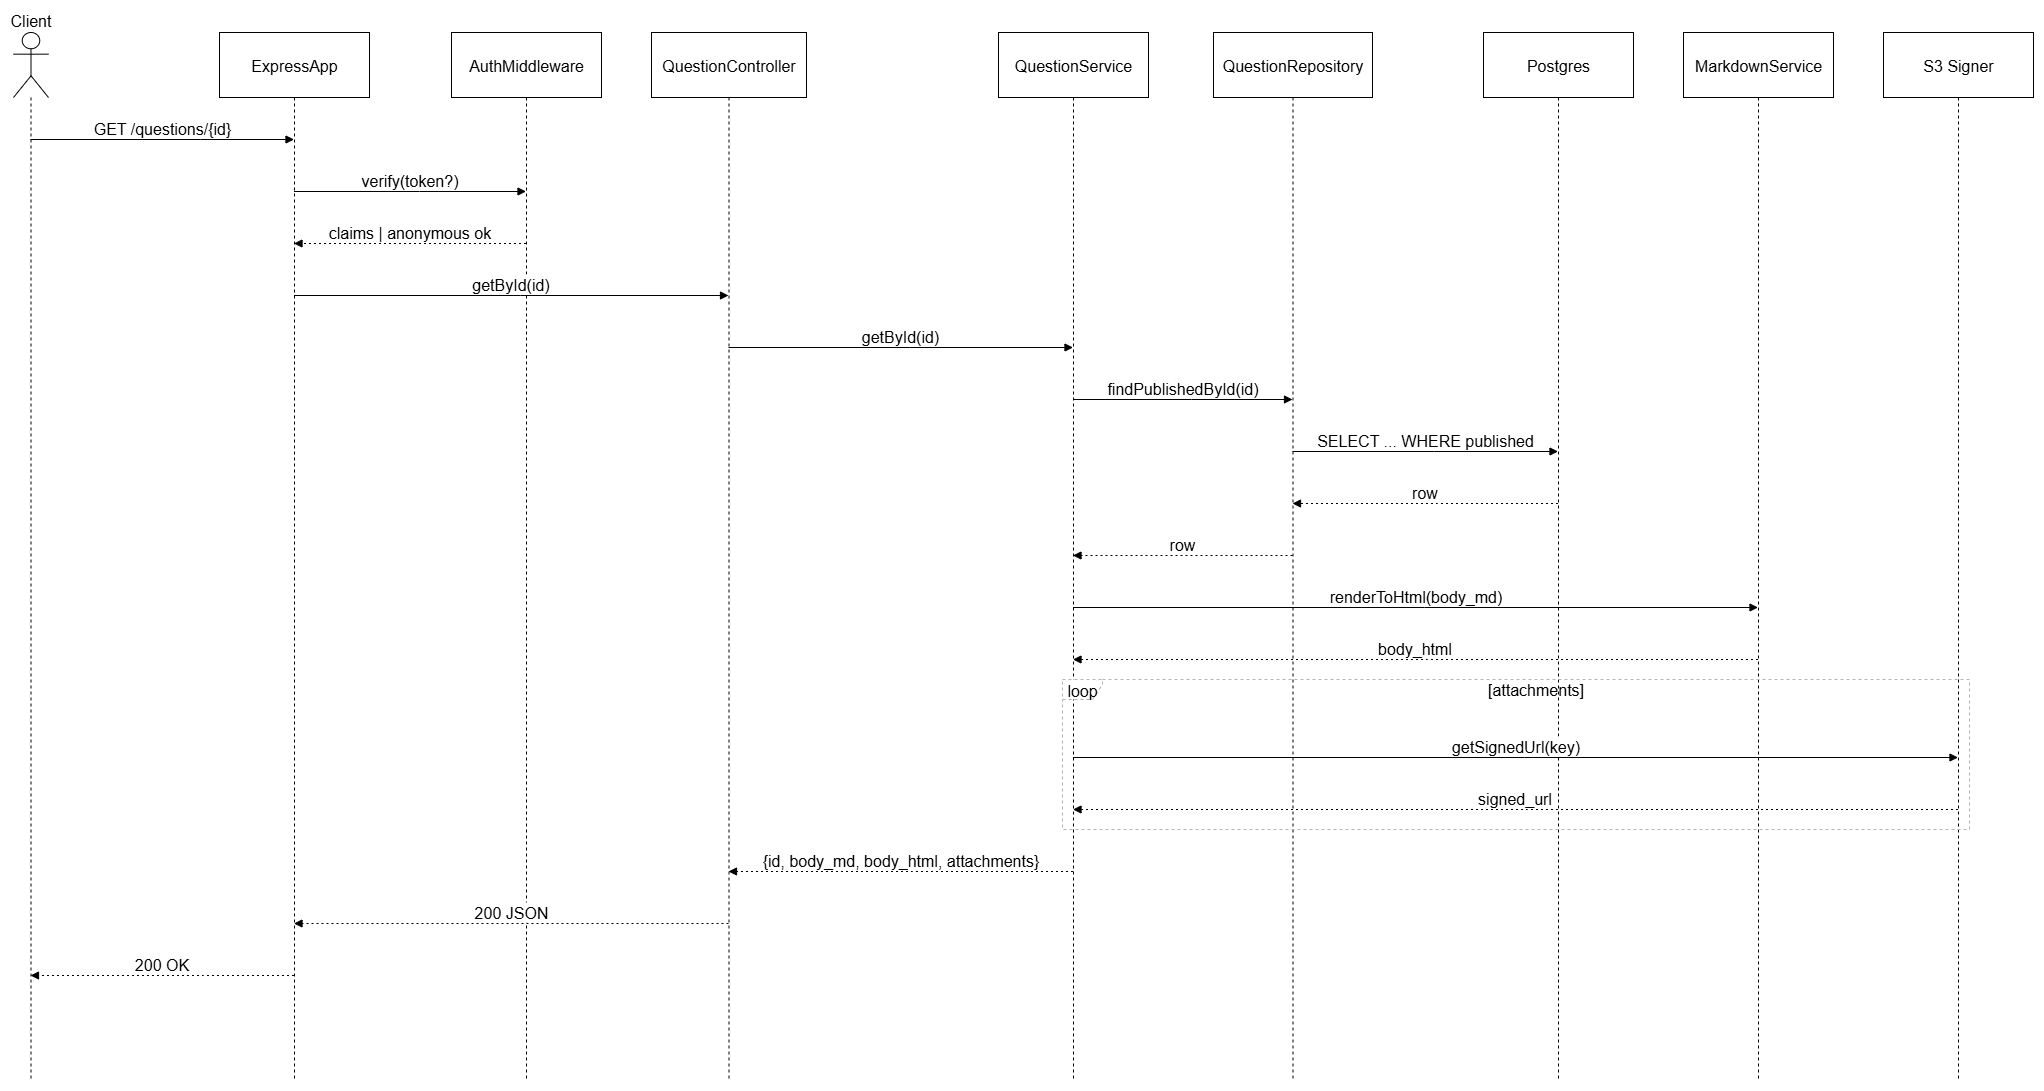

The diagram above was exported from draw.io. Its source (the exported page's mxGraphModel, read from the mxfile embedded in the PNG):
<mxGraphModel dx="1426" dy="1975" grid="1" gridSize="10" guides="1" tooltips="1" connect="1" arrows="1" fold="1" page="1" pageScale="1" pageWidth="850" pageHeight="1100" math="0" shadow="0">
  <root>
    <mxCell id="0" />
    <mxCell id="1" parent="0" />
    <mxCell id="eH_4b2yOhumiyVFT1vL_-1" value="Client" style="shape=umlLifeline;perimeter=lifelinePerimeter;whiteSpace=wrap;container=1;dropTarget=0;collapsible=0;recursiveResize=0;outlineConnect=0;portConstraint=eastwest;newEdgeStyle={&quot;edgeStyle&quot;:&quot;elbowEdgeStyle&quot;,&quot;elbow&quot;:&quot;vertical&quot;,&quot;curved&quot;:0,&quot;rounded&quot;:0};participant=umlActor;verticalAlign=bottom;labelPosition=center;verticalLabelPosition=top;align=center;size=65;fontSize=16;" vertex="1" parent="1">
      <mxGeometry x="20" y="20" width="35" height="1048" as="geometry" />
    </mxCell>
    <mxCell id="eH_4b2yOhumiyVFT1vL_-2" value="ExpressApp" style="shape=umlLifeline;perimeter=lifelinePerimeter;whiteSpace=wrap;container=1;dropTarget=0;collapsible=0;recursiveResize=0;outlineConnect=0;portConstraint=eastwest;newEdgeStyle={&quot;edgeStyle&quot;:&quot;elbowEdgeStyle&quot;,&quot;elbow&quot;:&quot;vertical&quot;,&quot;curved&quot;:0,&quot;rounded&quot;:0};size=65;fontSize=16;" vertex="1" parent="1">
      <mxGeometry x="226" y="20" width="150" height="1048" as="geometry" />
    </mxCell>
    <mxCell id="eH_4b2yOhumiyVFT1vL_-3" value="AuthMiddleware" style="shape=umlLifeline;perimeter=lifelinePerimeter;whiteSpace=wrap;container=1;dropTarget=0;collapsible=0;recursiveResize=0;outlineConnect=0;portConstraint=eastwest;newEdgeStyle={&quot;edgeStyle&quot;:&quot;elbowEdgeStyle&quot;,&quot;elbow&quot;:&quot;vertical&quot;,&quot;curved&quot;:0,&quot;rounded&quot;:0};size=65;fontSize=16;" vertex="1" parent="1">
      <mxGeometry x="458" y="20" width="150" height="1048" as="geometry" />
    </mxCell>
    <mxCell id="eH_4b2yOhumiyVFT1vL_-4" value="QuestionController" style="shape=umlLifeline;perimeter=lifelinePerimeter;whiteSpace=wrap;container=1;dropTarget=0;collapsible=0;recursiveResize=0;outlineConnect=0;portConstraint=eastwest;newEdgeStyle={&quot;edgeStyle&quot;:&quot;elbowEdgeStyle&quot;,&quot;elbow&quot;:&quot;vertical&quot;,&quot;curved&quot;:0,&quot;rounded&quot;:0};size=65;fontSize=16;" vertex="1" parent="1">
      <mxGeometry x="658" y="20" width="155" height="1048" as="geometry" />
    </mxCell>
    <mxCell id="eH_4b2yOhumiyVFT1vL_-5" value="QuestionService" style="shape=umlLifeline;perimeter=lifelinePerimeter;whiteSpace=wrap;container=1;dropTarget=0;collapsible=0;recursiveResize=0;outlineConnect=0;portConstraint=eastwest;newEdgeStyle={&quot;edgeStyle&quot;:&quot;elbowEdgeStyle&quot;,&quot;elbow&quot;:&quot;vertical&quot;,&quot;curved&quot;:0,&quot;rounded&quot;:0};size=65;fontSize=16;" vertex="1" parent="1">
      <mxGeometry x="1005" y="20" width="150" height="1048" as="geometry" />
    </mxCell>
    <mxCell id="eH_4b2yOhumiyVFT1vL_-6" value="QuestionRepository" style="shape=umlLifeline;perimeter=lifelinePerimeter;whiteSpace=wrap;container=1;dropTarget=0;collapsible=0;recursiveResize=0;outlineConnect=0;portConstraint=eastwest;newEdgeStyle={&quot;edgeStyle&quot;:&quot;elbowEdgeStyle&quot;,&quot;elbow&quot;:&quot;vertical&quot;,&quot;curved&quot;:0,&quot;rounded&quot;:0};size=65;fontSize=16;" vertex="1" parent="1">
      <mxGeometry x="1220" y="20" width="159" height="1048" as="geometry" />
    </mxCell>
    <mxCell id="eH_4b2yOhumiyVFT1vL_-7" value="Postgres" style="shape=umlLifeline;perimeter=lifelinePerimeter;whiteSpace=wrap;container=1;dropTarget=0;collapsible=0;recursiveResize=0;outlineConnect=0;portConstraint=eastwest;newEdgeStyle={&quot;edgeStyle&quot;:&quot;elbowEdgeStyle&quot;,&quot;elbow&quot;:&quot;vertical&quot;,&quot;curved&quot;:0,&quot;rounded&quot;:0};size=65;fontSize=16;" vertex="1" parent="1">
      <mxGeometry x="1490" y="20" width="150" height="1048" as="geometry" />
    </mxCell>
    <mxCell id="eH_4b2yOhumiyVFT1vL_-8" value="MarkdownService" style="shape=umlLifeline;perimeter=lifelinePerimeter;whiteSpace=wrap;container=1;dropTarget=0;collapsible=0;recursiveResize=0;outlineConnect=0;portConstraint=eastwest;newEdgeStyle={&quot;edgeStyle&quot;:&quot;elbowEdgeStyle&quot;,&quot;elbow&quot;:&quot;vertical&quot;,&quot;curved&quot;:0,&quot;rounded&quot;:0};size=65;fontSize=16;" vertex="1" parent="1">
      <mxGeometry x="1690" y="20" width="150" height="1048" as="geometry" />
    </mxCell>
    <mxCell id="eH_4b2yOhumiyVFT1vL_-9" value="S3 Signer" style="shape=umlLifeline;perimeter=lifelinePerimeter;whiteSpace=wrap;container=1;dropTarget=0;collapsible=0;recursiveResize=0;outlineConnect=0;portConstraint=eastwest;newEdgeStyle={&quot;edgeStyle&quot;:&quot;elbowEdgeStyle&quot;,&quot;elbow&quot;:&quot;vertical&quot;,&quot;curved&quot;:0,&quot;rounded&quot;:0};size=65;fontSize=16;" vertex="1" parent="1">
      <mxGeometry x="1890" y="20" width="150" height="1048" as="geometry" />
    </mxCell>
    <mxCell id="eH_4b2yOhumiyVFT1vL_-10" value="loop" style="shape=umlFrame;dashed=1;pointerEvents=0;dropTarget=0;strokeColor=#B3B3B3;height=20;width=40;fontSize=16;" vertex="1" parent="1">
      <mxGeometry x="1069" y="667" width="907" height="150" as="geometry" />
    </mxCell>
    <mxCell id="eH_4b2yOhumiyVFT1vL_-11" value="[attachments]" style="text;strokeColor=none;fillColor=none;align=center;verticalAlign=middle;whiteSpace=wrap;fontSize=16;" vertex="1" parent="eH_4b2yOhumiyVFT1vL_-10">
      <mxGeometry x="40" width="867" height="20" as="geometry" />
    </mxCell>
    <mxCell id="eH_4b2yOhumiyVFT1vL_-12" value="GET /questions/{id}" style="verticalAlign=bottom;edgeStyle=elbowEdgeStyle;elbow=vertical;curved=0;rounded=0;endArrow=block;fontSize=16;" edge="1" parent="1" source="eH_4b2yOhumiyVFT1vL_-1" target="eH_4b2yOhumiyVFT1vL_-2">
      <mxGeometry relative="1" as="geometry">
        <Array as="points">
          <mxPoint x="207" y="127" />
        </Array>
      </mxGeometry>
    </mxCell>
    <mxCell id="eH_4b2yOhumiyVFT1vL_-13" value="verify(token?)" style="verticalAlign=bottom;edgeStyle=elbowEdgeStyle;elbow=vertical;curved=0;rounded=0;endArrow=block;fontSize=16;" edge="1" parent="1" source="eH_4b2yOhumiyVFT1vL_-2" target="eH_4b2yOhumiyVFT1vL_-3">
      <mxGeometry relative="1" as="geometry">
        <Array as="points">
          <mxPoint x="426" y="179" />
        </Array>
      </mxGeometry>
    </mxCell>
    <mxCell id="eH_4b2yOhumiyVFT1vL_-14" value="claims | anonymous ok" style="verticalAlign=bottom;edgeStyle=elbowEdgeStyle;elbow=vertical;curved=0;rounded=0;dashed=1;dashPattern=2 3;endArrow=block;fontSize=16;" edge="1" parent="1" source="eH_4b2yOhumiyVFT1vL_-3" target="eH_4b2yOhumiyVFT1vL_-2">
      <mxGeometry relative="1" as="geometry">
        <Array as="points">
          <mxPoint x="429" y="231" />
        </Array>
      </mxGeometry>
    </mxCell>
    <mxCell id="eH_4b2yOhumiyVFT1vL_-15" value="getById(id)" style="verticalAlign=bottom;edgeStyle=elbowEdgeStyle;elbow=vertical;curved=0;rounded=0;endArrow=block;fontSize=16;" edge="1" parent="1" source="eH_4b2yOhumiyVFT1vL_-2" target="eH_4b2yOhumiyVFT1vL_-4">
      <mxGeometry relative="1" as="geometry">
        <Array as="points">
          <mxPoint x="527" y="283" />
        </Array>
      </mxGeometry>
    </mxCell>
    <mxCell id="eH_4b2yOhumiyVFT1vL_-16" value="getById(id)" style="verticalAlign=bottom;edgeStyle=elbowEdgeStyle;elbow=vertical;curved=0;rounded=0;endArrow=block;fontSize=16;" edge="1" parent="1" source="eH_4b2yOhumiyVFT1vL_-4" target="eH_4b2yOhumiyVFT1vL_-5">
      <mxGeometry relative="1" as="geometry">
        <Array as="points">
          <mxPoint x="916" y="335" />
        </Array>
      </mxGeometry>
    </mxCell>
    <mxCell id="eH_4b2yOhumiyVFT1vL_-17" value="findPublishedById(id)" style="verticalAlign=bottom;edgeStyle=elbowEdgeStyle;elbow=vertical;curved=0;rounded=0;endArrow=block;fontSize=16;" edge="1" parent="1" source="eH_4b2yOhumiyVFT1vL_-5" target="eH_4b2yOhumiyVFT1vL_-6">
      <mxGeometry relative="1" as="geometry">
        <Array as="points">
          <mxPoint x="1198" y="387" />
        </Array>
      </mxGeometry>
    </mxCell>
    <mxCell id="eH_4b2yOhumiyVFT1vL_-18" value="SELECT ... WHERE published" style="verticalAlign=bottom;edgeStyle=elbowEdgeStyle;elbow=vertical;curved=0;rounded=0;endArrow=block;fontSize=16;" edge="1" parent="1" source="eH_4b2yOhumiyVFT1vL_-6" target="eH_4b2yOhumiyVFT1vL_-7">
      <mxGeometry relative="1" as="geometry">
        <Array as="points">
          <mxPoint x="1441" y="439" />
        </Array>
      </mxGeometry>
    </mxCell>
    <mxCell id="eH_4b2yOhumiyVFT1vL_-19" value="row" style="verticalAlign=bottom;edgeStyle=elbowEdgeStyle;elbow=vertical;curved=0;rounded=0;dashed=1;dashPattern=2 3;endArrow=block;fontSize=16;" edge="1" parent="1" source="eH_4b2yOhumiyVFT1vL_-7" target="eH_4b2yOhumiyVFT1vL_-6">
      <mxGeometry relative="1" as="geometry">
        <Array as="points">
          <mxPoint x="1444" y="491" />
        </Array>
      </mxGeometry>
    </mxCell>
    <mxCell id="eH_4b2yOhumiyVFT1vL_-20" value="row" style="verticalAlign=bottom;edgeStyle=elbowEdgeStyle;elbow=vertical;curved=0;rounded=0;dashed=1;dashPattern=2 3;endArrow=block;fontSize=16;" edge="1" parent="1" source="eH_4b2yOhumiyVFT1vL_-6" target="eH_4b2yOhumiyVFT1vL_-5">
      <mxGeometry relative="1" as="geometry">
        <Array as="points">
          <mxPoint x="1201" y="543" />
        </Array>
      </mxGeometry>
    </mxCell>
    <mxCell id="eH_4b2yOhumiyVFT1vL_-21" value="renderToHtml(body_md)" style="verticalAlign=bottom;edgeStyle=elbowEdgeStyle;elbow=vertical;curved=0;rounded=0;endArrow=block;fontSize=16;" edge="1" parent="1" source="eH_4b2yOhumiyVFT1vL_-5" target="eH_4b2yOhumiyVFT1vL_-8">
      <mxGeometry relative="1" as="geometry">
        <Array as="points">
          <mxPoint x="1431" y="595" />
        </Array>
      </mxGeometry>
    </mxCell>
    <mxCell id="eH_4b2yOhumiyVFT1vL_-22" value="body_html" style="verticalAlign=bottom;edgeStyle=elbowEdgeStyle;elbow=vertical;curved=0;rounded=0;dashed=1;dashPattern=2 3;endArrow=block;fontSize=16;" edge="1" parent="1" source="eH_4b2yOhumiyVFT1vL_-8" target="eH_4b2yOhumiyVFT1vL_-5">
      <mxGeometry relative="1" as="geometry">
        <Array as="points">
          <mxPoint x="1434" y="647" />
        </Array>
      </mxGeometry>
    </mxCell>
    <mxCell id="eH_4b2yOhumiyVFT1vL_-23" value="getSignedUrl(key)" style="verticalAlign=bottom;edgeStyle=elbowEdgeStyle;elbow=vertical;curved=0;rounded=0;endArrow=block;fontSize=16;" edge="1" parent="1" source="eH_4b2yOhumiyVFT1vL_-5" target="eH_4b2yOhumiyVFT1vL_-9">
      <mxGeometry relative="1" as="geometry">
        <Array as="points">
          <mxPoint x="1531" y="745" />
        </Array>
      </mxGeometry>
    </mxCell>
    <mxCell id="eH_4b2yOhumiyVFT1vL_-24" value="signed_url" style="verticalAlign=bottom;edgeStyle=elbowEdgeStyle;elbow=vertical;curved=0;rounded=0;dashed=1;dashPattern=2 3;endArrow=block;fontSize=16;" edge="1" parent="1" source="eH_4b2yOhumiyVFT1vL_-9" target="eH_4b2yOhumiyVFT1vL_-5">
      <mxGeometry relative="1" as="geometry">
        <Array as="points">
          <mxPoint x="1534" y="797" />
        </Array>
      </mxGeometry>
    </mxCell>
    <mxCell id="eH_4b2yOhumiyVFT1vL_-25" value="{id, body_md, body_html, attachments}" style="verticalAlign=bottom;edgeStyle=elbowEdgeStyle;elbow=vertical;curved=0;rounded=0;dashed=1;dashPattern=2 3;endArrow=block;fontSize=16;" edge="1" parent="1" source="eH_4b2yOhumiyVFT1vL_-5" target="eH_4b2yOhumiyVFT1vL_-4">
      <mxGeometry relative="1" as="geometry">
        <Array as="points">
          <mxPoint x="919" y="859" />
        </Array>
      </mxGeometry>
    </mxCell>
    <mxCell id="eH_4b2yOhumiyVFT1vL_-26" value="200 JSON" style="verticalAlign=bottom;edgeStyle=elbowEdgeStyle;elbow=vertical;curved=0;rounded=0;dashed=1;dashPattern=2 3;endArrow=block;fontSize=16;" edge="1" parent="1" source="eH_4b2yOhumiyVFT1vL_-4" target="eH_4b2yOhumiyVFT1vL_-2">
      <mxGeometry relative="1" as="geometry">
        <Array as="points">
          <mxPoint x="530" y="911" />
        </Array>
      </mxGeometry>
    </mxCell>
    <mxCell id="eH_4b2yOhumiyVFT1vL_-27" value="200 OK" style="verticalAlign=bottom;edgeStyle=elbowEdgeStyle;elbow=vertical;curved=0;rounded=0;dashed=1;dashPattern=2 3;endArrow=block;fontSize=16;" edge="1" parent="1" source="eH_4b2yOhumiyVFT1vL_-2" target="eH_4b2yOhumiyVFT1vL_-1">
      <mxGeometry relative="1" as="geometry">
        <Array as="points">
          <mxPoint x="210" y="963" />
        </Array>
      </mxGeometry>
    </mxCell>
  </root>
</mxGraphModel>